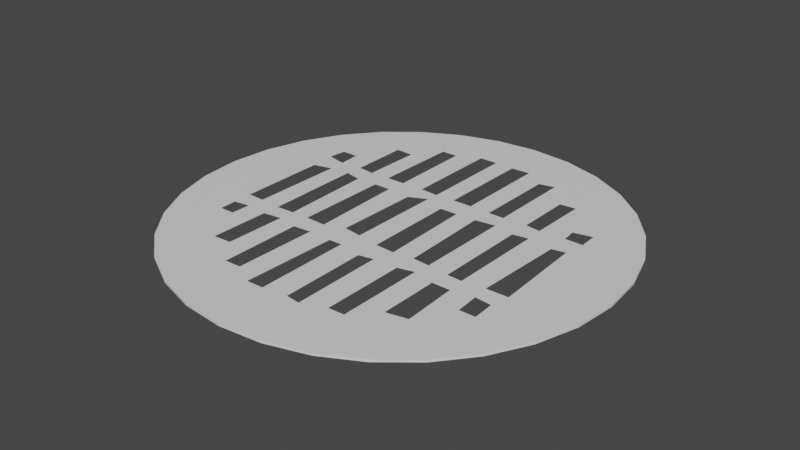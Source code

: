 # Source: pothole.blend  (saved by Blender 2.91.10; exported with 4.5.12 LTS)
import bpy
from mathutils import Matrix  # noqa: F401  (used for matrix-valued properties, if any)

bpy.ops.wm.read_factory_settings(use_empty=True)
scene = bpy.context.scene
scene.name = 'Scene'

# ---- collections
col_collection = bpy.data.collections.new('Collection'); scene.collection.children.link(col_collection)

# ---- materials (node trees are filled in below, after node groups)
mat_materialmanhole = bpy.data.materials.new('MaterialManHole')
mat_materialmanhole.use_transparent_shadow = False

# ---- material node trees
mat_materialmanhole.use_nodes = True; mat_materialmanhole.node_tree.nodes.clear()
_N = mat_materialmanhole.node_tree.nodes; _L = mat_materialmanhole.node_tree.links
n0 = _N.new('ShaderNodeBsdfPrincipled'); n0.name = 'Principled BSDF'; n0.location = (10, 300)
n0.distribution = 'GGX'
n0.subsurface_method = 'BURLEY'
n0.inputs[3].default_value = 1.45
n0.inputs[27].default_value = (0.0, 0.0, 0.0, 1.0)
n0.inputs[28].default_value = 1.0
n1 = _N.new('ShaderNodeOutputMaterial'); n1.name = 'Material Output'; n1.location = (300, 300)
_L.new(n0.outputs[0], n1.inputs[0])
n1.is_active_output = True

# ---- world
world_world = bpy.data.worlds.new('World'); scene.world = world_world
world_world.use_nodes = True; world_world.node_tree.nodes.clear()
_N = world_world.node_tree.nodes; _L = world_world.node_tree.links
n0 = _N.new('ShaderNodeOutputWorld'); n0.name = 'World Output'; n0.location = (300, 300)
n1 = _N.new('ShaderNodeBackground'); n1.name = 'Background'; n1.location = (10, 300)
n1.inputs[0].default_value = (0.05088, 0.05088, 0.05088, 1.0)
_L.new(n1.outputs[0], n0.inputs[0])
n0.is_active_output = True
world_world.color = (0.05088, 0.05088, 0.05088)
world_world.use_sun_shadow = False
world_world.sun_shadow_jitter_overblur = 0.0

# ---- meshes
me_cylinder = bpy.data.meshes.new('Cylinder')
me_cylinder.from_pydata([(-4.005e-09, 1.052, -1.0), (-4.005e-09, 1.052, -0.9889), (0.2053, 1.032, -1.0), (0.2053, 1.032, -0.9889), (0.4027, 0.9723, -1.0), (0.4027, 0.9723, -0.9889), (0.5847, 0.875, -1.0), (0.5847, 0.875, -0.9889), (0.7442, 0.7442, -1.0), (0.7442, 0.7442, -0.9889), (0.875, 0.5847, -1.0), (0.875, 0.5847, -0.9889), (0.9723, 0.4027, -1.0), (0.9723, 0.4027, -0.9889), (1.032, 0.2053, -1.0), (1.032, 0.2053, -0.9889), (1.052, 6.483e-08, -1.0), (1.052, 6.483e-08, -0.9889), (1.032, -0.2053, -1.0), (1.032, -0.2053, -0.9889), (0.9723, -0.4027, -1.0), (0.9723, -0.4027, -0.9889), (0.875, -0.5847, -1.0), (0.875, -0.5847, -0.9889), (0.7442, -0.7442, -1.0), (0.7442, -0.7442, -0.9889), (0.5847, -0.875, -1.0), (0.5847, -0.875, -0.9889), (0.4027, -0.9723, -1.0), (0.4027, -0.9723, -0.9889), (0.2053, -1.032, -1.0), (0.2053, -1.032, -0.9889), (-3.469e-07, -1.052, -1.0), (-3.469e-07, -1.052, -0.9889), (-0.2053, -1.032, -1.0), (-0.2053, -1.032, -0.9889), (-0.4027, -0.9723, -1.0), (-0.4027, -0.9723, -0.9889), (-0.5847, -0.875, -1.0), (-0.5847, -0.875, -0.9889), (-0.7442, -0.7442, -1.0), (-0.7442, -0.7442, -0.9889), (-0.875, -0.5847, -1.0), (-0.875, -0.5847, -0.9889), (-0.9723, -0.4027, -1.0), (-0.9723, -0.4027, -0.9889), (-1.032, -0.2053, -1.0), (-1.032, -0.2053, -0.9889), (-1.052, 1.002e-06, -1.0), (-1.052, 1.002e-06, -0.9889), (-1.032, 0.2053, -1.0), (-1.032, 0.2053, -0.9889), (-0.9723, 0.4027, -1.0), (-0.9723, 0.4027, -0.9889), (-0.875, 0.5847, -1.0), (-0.875, 0.5847, -0.9889), (-0.7442, 0.7442, -1.0), (-0.7442, 0.7442, -0.9889), (-0.5847, 0.875, -1.0), (-0.5847, 0.875, -0.9889), (-0.4027, 0.9723, -1.0), (-0.4027, 0.9723, -0.9889), (-0.2053, 1.032, -1.0), (-0.2053, 1.032, -0.9889), (-0.1481, 0.8005, -0.9889), (-0.1481, 0.3341, -0.9889), (-0.05673, 0.3278, -0.9889), (-0.05673, 0.8005, -0.9889), (-0.1481, 0.7911, -0.9889), (0.03709, 0.3346, -0.9889), (0.1331, 0.3416, -0.9889), (0.1331, 0.3356, -0.9889), (0.03782, 0.7974, -0.9889), (0.1335, 0.8032, -0.9889), (0.2343, 0.349, -0.9889), (0.313, 0.3547, -0.9889), (0.2342, 0.3327, -0.9889), (0.313, 0.3327, -0.9889), (0.2364, 0.731, -0.9889), (0.313, 0.7485, -0.9889), (0.429, 0.3632, -0.9889), (0.504, 0.3686, -0.9889), (0.429, 0.3392, -0.9889), (0.5034, 0.3305, -0.9889), (0.429, 0.6106, -0.9889), (0.5078, 0.6172, -0.9889), (0.6225, 0.3773, -0.9889), (0.7125, 0.3838, -0.9889), (0.626, 0.3392, -0.9889), (0.7135, 0.3392, -0.9889), (0.6194, 0.4115, -0.9889), (0.7113, 0.4312, -0.9889), (-0.2605, 0.7463, -0.9889), (-0.2561, 0.3305, -0.9889), (-0.348, 0.3283, -0.9889), (-0.3414, 0.7463, -0.9889), (-0.4441, 0.3398, -0.9889), (-0.5276, 0.3497, -0.9889), (-0.4399, 0.615, -0.9889), (-0.5297, 0.6194, -0.9889), (-0.4443, 0.3239, -0.9889), (-0.5275, 0.3327, -0.9889), (-0.635, 0.3625, -0.9889), (-0.727, 0.3735, -0.9889), (-0.6391, 0.429, -0.9889), (-0.7201, 0.429, -0.9889), (-0.6325, 0.3217, -0.9889), (-0.731, 0.3414, -0.9889), (-0.7223, 0.218, -0.9889), (-0.7196, -0.2127, -0.9889), (-0.633, -0.2154, -0.9889), (-0.6303, 0.2416, -0.9889), (-0.5342, 0.2518, -0.9889), (-0.5279, -0.2232, -0.9889), (-0.436, -0.218, -0.9889), (-0.4517, 0.2338, -0.9889), (-0.3493, 0.239, -0.9889), (-0.3519, -0.2154, -0.9889), (-0.2495, -0.218, -0.9889), (-0.2653, 0.239, -0.9889), (-0.1473, 0.2204, -0.9889), (-0.155, -0.1812, -0.9889), (-0.06303, -0.1944, -0.9889), (-0.06041, 0.2731, -0.9889), (-0.1471, 0.2311, -0.9889), (0.04465, 0.2311, -0.9889), (0.04728, -0.2127, -0.9889), (0.1445, -0.218, -0.9889), (0.1313, 0.2338, -0.9889), (0.2285, 0.239, -0.9889), (0.2416, -0.2049, -0.9889), (0.3257, -0.2101, -0.9889), (0.3283, 0.2521, -0.9889), (0.4307, 0.2311, -0.9889), (0.4307, -0.2232, -0.9889), (0.5043, -0.2259, -0.9889), (0.5069, 0.2443, -0.9889), (0.6303, 0.2259, -0.9889), (0.612, -0.2127, -0.9889), (0.7196, -0.2101, -0.9889), (0.696, 0.239, -0.9889), (-0.717, -0.3073, -0.9889), (-0.7144, -0.3913, -0.9889), (-0.6408, -0.3913, -0.9889), (-0.6382, -0.2942, -0.9889), (-0.5305, -0.3047, -0.9889), (-0.5332, -0.5936, -0.9889), (-0.4439, -0.5883, -0.9889), (-0.4386, -0.2915, -0.9889), (-0.3388, -0.3099, -0.9889), (-0.3362, -0.7091, -0.9889), (-0.2548, -0.7065, -0.9889), (-0.2495, -0.302, -0.9889), (-0.1341, -0.3115, -0.9889), (-0.06812, -0.317, -0.9889), (-0.06829, -0.302, -0.9889), (-0.1339, -0.3047, -0.9889), (-0.1471, -0.7669, -0.9889), (-0.06303, -0.7643, -0.9889), (0.04874, -0.3266, -0.9889), (0.1211, -0.3326, -0.9889), (0.1208, -0.3125, -0.9889), (0.05515, -0.7485, -0.9889), (0.1261, -0.7564, -0.9889), (0.2747, -0.2973, -0.9889), (0.3178, -0.3038, -0.9889), (0.2384, -0.3065, -0.9889), (0.3178, -0.3169, -0.9889), (0.2385, -0.3423, -0.9889), (0.3178, -0.3488, -0.9889), (0.239, -0.7118, -0.9889), (0.3178, -0.7091, -0.9889), (0.3178, -0.2863, -0.9889), (0.4227, -0.3574, -0.9889), (0.5149, -0.365, -0.9889), (0.4227, -0.3306, -0.9889), (0.5138, -0.3426, -0.9889), (0.4227, -0.3196, -0.9889), (0.5133, -0.3333, -0.9889), (0.4229, -0.5988, -0.9889), (0.5253, -0.5778, -0.9889), (0.5122, -0.3099, -0.9889), (0.4202, -0.3099, -0.9889), (0.6255, -0.3742, -0.9889), (0.7052, -0.3807, -0.9889), (0.6221, -0.3246, -0.9889), (0.7034, -0.3427, -0.9889), (0.6243, -0.3571, -0.9889), (0.7046, -0.3676, -0.9889), (0.6238, -0.35, -0.9889), (0.7043, -0.3622, -0.9889), (0.7013, -0.2994, -0.9889), (0.6198, -0.2915, -0.9889), (0.6277, -0.4071, -0.9889), (0.7065, -0.4071, -0.9889)], [], [(0, 1, 3, 2), (2, 3, 5, 4), (4, 5, 7, 6), (6, 7, 9, 8), (8, 9, 11, 10), (10, 11, 13, 12), (12, 13, 15, 14), (14, 15, 17, 16), (16, 17, 19, 18), (18, 19, 21, 20), (20, 21, 23, 22), (22, 23, 25, 24), (24, 25, 27, 26), (26, 27, 29, 28), (28, 29, 31, 30), (30, 31, 33, 32), (32, 33, 35, 34), (34, 35, 37, 36), (36, 37, 39, 38), (38, 39, 41, 40), (40, 41, 43, 42), (42, 43, 45, 44), (44, 45, 47, 46), (46, 47, 49, 48), (48, 49, 51, 50), (50, 51, 53, 52), (52, 53, 55, 54), (54, 55, 57, 56), (56, 57, 59, 58), (58, 59, 61, 60), (3, 1, 63, 61, 59, 68, 64, 67, 66, 69, 72, 73, 70, 74, 78, 79, 75, 80, 84, 85, 81, 86, 90, 91, 87, 13, 11, 9, 7, 5), (60, 61, 63, 62), (62, 63, 1, 0), (13, 87, 89, 88, 132, 131, 130, 129, 125, 128, 127, 134, 133, 136), (53, 103, 105, 104, 102, 97, 99, 98, 96, 94, 95, 92, 93, 65, 64, 68, 59, 57, 55), (51, 108, 111, 112, 76, 74, 70, 71, 69, 66, 65, 93, 94, 96, 100, 101, 97, 102, 106, 107, 103, 53), (21, 188, 184), (21, 190, 188), (118, 121, 120, 119), (119, 120, 124, 123, 82, 80, 75, 77, 76, 112, 115, 114, 117, 116), (21, 186, 190), (125, 129, 132, 88, 86, 81, 83, 82, 123), (135, 134, 127, 185, 192, 191, 186, 21, 19, 139, 138), (137, 140, 139, 19, 17, 15, 13, 136, 135, 138), (45, 141, 144, 114, 113, 112, 111, 110, 109, 108, 51, 49, 47), (41, 146, 145, 148, 114, 144, 143, 142, 141, 45, 43), (151, 150, 149, 148, 147, 146, 41, 39, 37, 35, 33, 31, 29, 27, 25, 23, 21, 184, 194, 193, 183, 174, 180, 179, 173, 169, 171, 170, 168, 160, 163, 162, 159, 154, 158, 157, 153, 152), (168, 166, 114, 148, 149, 152, 153, 156, 155, 154, 159, 161, 160), (166, 164, 118, 117, 114), (173, 175, 167, 169), (175, 177, 165, 167), (183, 187, 176, 174), (189, 185, 127, 126, 125, 123, 122, 121, 118, 164, 172, 165, 177, 182, 181, 178), (187, 189, 178, 176)])
_uv = me_cylinder.uv_layers.new(name='UVMap')
_uv.uv.foreach_set('vector', [1.0, 0.5, 1.0, 1.0, 0.9688, 1.0, 0.9688, 0.5, 0.9688, 0.5, 0.9688, 1.0, 0.9375, 1.0, 0.9375, 0.5, 0.9375, 0.5, 0.9375, 1.0, 0.9062, 1.0, 0.9062, 0.5, 0.9062, 0.5, 0.9062, 1.0, 0.875, 1.0, 0.875, 0.5, 0.875, 0.5, 0.875, 1.0, 0.8438, 1.0, 0.8438, 0.5, 0.8438, 0.5, 0.8438, 1.0, 0.8125, 1.0, 0.8125, 0.5, 0.8125, 0.5, 0.8125, 1.0, 0.7812, 1.0, 0.7812, 0.5, 0.7812, 0.5, 0.7812, 1.0, 0.75, 1.0, 0.75, 0.5, 0.75, 0.5, 0.75, 1.0, 0.7188, 1.0, 0.7188, 0.5, 0.7188, 0.5, 0.7188, 1.0, 0.6875, 1.0, 0.6875, 0.5, 0.6875, 0.5, 0.6875, 1.0, 0.6562, 1.0, 0.6562, 0.5, 0.6562, 0.5, 0.6562, 1.0, 0.625, 1.0, 0.625, 0.5, 0.625, 0.5, 0.625, 1.0, 0.5938, 1.0, 0.5938, 0.5, 0.5938, 0.5, 0.5938, 1.0, 0.5625, 1.0, 0.5625, 0.5, 0.5625, 0.5, 0.5625, 1.0, 0.5312, 1.0, 0.5312, 0.5, 0.5312, 0.5, 0.5312, 1.0, 0.5, 1.0, 0.5, 0.5, 0.5, 0.5, 0.5, 1.0, 0.4688, 1.0, 0.4688, 0.5, 0.4688, 0.5, 0.4688, 1.0, 0.4375, 1.0, 0.4375, 0.5, 0.4375, 0.5, 0.4375, 1.0, 0.4062, 1.0, 0.4062, 0.5, 0.4062, 0.5, 0.4062, 1.0, 0.375, 1.0, 0.375, 0.5, 0.375, 0.5, 0.375, 1.0, 0.3438, 1.0, 0.3438, 0.5, 0.3438, 0.5, 0.3438, 1.0, 0.3125, 1.0, 0.3125, 0.5, 0.3125, 0.5, 0.3125, 1.0, 0.2812, 1.0, 0.2812, 0.5, 0.2812, 0.5, 0.2812, 1.0, 0.25, 1.0, 0.25, 0.5, 0.25, 0.5, 0.25, 1.0, 0.2188, 1.0, 0.2188, 0.5, 0.2188, 0.5, 0.2188, 1.0, 0.1875, 1.0, 0.1875, 0.5, 0.1875, 0.5, 0.1875, 1.0, 0.1562, 1.0, 0.1562, 0.5, 0.1562, 0.5, 0.1562, 1.0, 0.125, 1.0, 0.125, 0.5, 0.125, 0.5, 0.125, 1.0, 0.09375, 1.0, 0.09375, 0.5, 0.09375, 0.5, 0.09375, 1.0, 0.0625, 1.0, 0.0625, 0.5, 0.2968, 0.4854, 0.25, 0.49, 0.2032, 0.4854, 0.1582, 0.4717, 0.1167, 0.4496, 0.2162, 0.4304, 0.2162, 0.4326, 0.2371, 0.4326, 0.2371, 0.3248, 0.2585, 0.3263, 0.2586, 0.4318, 0.2804, 0.4332, 0.2804, 0.3279, 0.3034, 0.3296, 0.3039, 0.4167, 0.3214, 0.4207, 0.3214, 0.3309, 0.3478, 0.3328, 0.3478, 0.3893, 0.3658, 0.3908, 0.3649, 0.3341, 0.392, 0.336, 0.3913, 0.3438, 0.4122, 0.3483, 0.4125, 0.3375, 0.4717, 0.3418, 0.4496, 0.3833, 0.4197, 0.4197, 0.3833, 0.4496, 0.3418, 0.4717, 0.0625, 0.5, 0.0625, 1.0, 0.03125, 1.0, 0.03125, 0.5, 0.03125, 0.5, 0.03125, 1.0, 0.0, 1.0, 0.0, 0.5, 0.4717, 0.3418, 0.4125, 0.3375, 0.4127, 0.3274, 0.3928, 0.3274, 0.3249, 0.3075, 0.3243, 0.2021, 0.3051, 0.2033, 0.3021, 0.3045, 0.2602, 0.3027, 0.2799, 0.3033, 0.2829, 0.2003, 0.3482, 0.1991, 0.3482, 0.3027, 0.3656, 0.3057, 0.02827, 0.3418, 0.0842, 0.3352, 0.08579, 0.3478, 0.1043, 0.3478, 0.1052, 0.3327, 0.1297, 0.3298, 0.1292, 0.3913, 0.1497, 0.3903, 0.1487, 0.3275, 0.1706, 0.3249, 0.1721, 0.4202, 0.1906, 0.4202, 0.1916, 0.3254, 0.2162, 0.3262, 0.2162, 0.4326, 0.2162, 0.4304, 0.1167, 0.4496, 0.08029, 0.4197, 0.05045, 0.3833, 0.01461, 0.2968, 0.08529, 0.2997, 0.1062, 0.3051, 0.1282, 0.3074, 0.3034, 0.3259, 0.3034, 0.3296, 0.2804, 0.3279, 0.2804, 0.3265, 0.2585, 0.3263, 0.2371, 0.3248, 0.2162, 0.3262, 0.1916, 0.3254, 0.1706, 0.3249, 0.1487, 0.3275, 0.1487, 0.3239, 0.1297, 0.3259, 0.1297, 0.3298, 0.1052, 0.3327, 0.1058, 0.3234, 0.08329, 0.3279, 0.0842, 0.3352, 0.02827, 0.3418, 0.4717, 0.1582, 0.4107, 0.1662, 0.4108, 0.1632, 0.4717, 0.1582, 0.4106, 0.1674, 0.4107, 0.1662, 0.1931, 0.2003, 0.2147, 0.2087, 0.2164, 0.3003, 0.1895, 0.3045, 0.1895, 0.3045, 0.2164, 0.3003, 0.2165, 0.3027, 0.2362, 0.3123, 0.3478, 0.3274, 0.3478, 0.3328, 0.3214, 0.3309, 0.3214, 0.3259, 0.3034, 0.3259, 0.1282, 0.3074, 0.147, 0.3033, 0.1506, 0.2003, 0.1697, 0.2009, 0.1703, 0.3045, 0.4717, 0.1582, 0.4104, 0.1718, 0.4106, 0.1674, 0.2602, 0.3027, 0.3021, 0.3045, 0.3249, 0.3075, 0.3928, 0.3274, 0.392, 0.336, 0.3649, 0.3341, 0.3648, 0.3254, 0.3478, 0.3274, 0.2362, 0.3123, 0.365, 0.1985, 0.3482, 0.1991, 0.2829, 0.2003, 0.3919, 0.176, 0.3914, 0.1835, 0.4099, 0.1817, 0.4104, 0.1718, 0.4717, 0.1582, 0.4854, 0.2032, 0.4141, 0.2021, 0.3896, 0.2015, 0.3938, 0.3015, 0.4087, 0.3045, 0.4141, 0.2021, 0.4854, 0.2032, 0.49, 0.25, 0.4854, 0.2968, 0.4717, 0.3418, 0.3656, 0.3057, 0.365, 0.1985, 0.3896, 0.2015, 0.02827, 0.1582, 0.08648, 0.1799, 0.1045, 0.1829, 0.1506, 0.2003, 0.1296, 0.1991, 0.1282, 0.3074, 0.1062, 0.3051, 0.1057, 0.2009, 0.08589, 0.2015, 0.08529, 0.2997, 0.01461, 0.2968, 0.01, 0.25, 0.01461, 0.2032, 0.08029, 0.08029, 0.1284, 0.1146, 0.129, 0.1805, 0.15, 0.1835, 0.1506, 0.2003, 0.1045, 0.1829, 0.1039, 0.1608, 0.08708, 0.1608, 0.08648, 0.1799, 0.02827, 0.1582, 0.05045, 0.1167, 0.1919, 0.08888, 0.1733, 0.08828, 0.1727, 0.1793, 0.15, 0.1835, 0.1488, 0.1158, 0.1284, 0.1146, 0.08029, 0.08029, 0.1167, 0.05045, 0.1582, 0.02827, 0.2032, 0.01461, 0.25, 0.01, 0.2968, 0.01461, 0.3418, 0.02827, 0.3833, 0.05045, 0.4197, 0.08029, 0.4496, 0.1167, 0.4717, 0.1582, 0.4108, 0.1632, 0.4111, 0.1572, 0.3932, 0.1572, 0.3926, 0.1647, 0.3674, 0.1668, 0.3698, 0.1182, 0.3464, 0.1134, 0.3464, 0.1685, 0.3225, 0.1705, 0.3225, 0.08828, 0.3045, 0.08768, 0.3044, 0.1719, 0.2776, 0.1742, 0.2788, 0.0775, 0.2626, 0.0793, 0.2611, 0.1755, 0.2345, 0.1777, 0.2356, 0.0757, 0.2165, 0.0751, 0.2194, 0.179, 0.1931, 0.1811, 0.3044, 0.1719, 0.3044, 0.1801, 0.1506, 0.2003, 0.15, 0.1835, 0.1727, 0.1793, 0.1931, 0.1811, 0.2194, 0.179, 0.2195, 0.1805, 0.2344, 0.1811, 0.2345, 0.1777, 0.2611, 0.1755, 0.2776, 0.1787, 0.2776, 0.1742, 0.3044, 0.1801, 0.3126, 0.1822, 0.1931, 0.2003, 0.1697, 0.2009, 0.1506, 0.2003, 0.3464, 0.1685, 0.3464, 0.1746, 0.3225, 0.1777, 0.3225, 0.1705, 0.3464, 0.1746, 0.3464, 0.1771, 0.3225, 0.1807, 0.3225, 0.1777, 0.3926, 0.1647, 0.3924, 0.1686, 0.3672, 0.1719, 0.3674, 0.1668, 0.3923, 0.1702, 0.3919, 0.176, 0.2829, 0.2003, 0.2608, 0.2015, 0.2602, 0.3027, 0.2362, 0.3123, 0.2356, 0.2057, 0.2147, 0.2087, 0.1931, 0.2003, 0.3126, 0.1822, 0.3225, 0.1847, 0.3225, 0.1807, 0.3464, 0.1771, 0.3458, 0.1793, 0.3668, 0.1793, 0.3671, 0.174, 0.3924, 0.1686, 0.3923, 0.1702, 0.3671, 0.174, 0.3672, 0.1719])
me_cylinder.materials.append(mat_materialmanhole)
me_cylinder.use_remesh_fix_poles = True
me_cylinder.use_remesh_preserve_attributes = False
me_cylinder.use_mirror_vertex_groups = False
me_cylinder.update()

# ---- objects
ob_cylinder = bpy.data.objects.new('Cylinder', me_cylinder)

# ---- transforms, parenting, visibility, modifiers, constraints
ob_cylinder.location = (0.0, 0.0, 0.2844)
ob_cylinder.scale = (0.2803, 0.2803, 0.2803)
ob_cylinder.lineart.crease_threshold = 0.0

# ---- collection membership
col_collection.objects.link(ob_cylinder)

# ---- scene / render settings (as saved in the file)
scene.frame_start = 1; scene.frame_end = 250; scene.frame_set(1)
scene.render.engine = 'BLENDER_EEVEE_NEXT'
scene.cycles.use_denoising = False
scene.cycles.samples = 128
scene.cycles.sampling_pattern = 'TABULATED_SOBOL'
scene.cycles.use_adaptive_sampling = False
scene.cycles.use_light_tree = False
scene.view_settings.view_transform = 'Filmic'
bpy.context.view_layer.update()

# ---- added for rendering (the .blend has no active camera and no usable light): camera, sun
cam_auto = bpy.data.cameras.new('AutoCamera')
cam_auto.lens = 50.0
cam_auto.sensor_width = 36.0
cam_auto.clip_end = 1000.0
ob_auto_camera = bpy.data.objects.new('AutoCamera', cam_auto)
scene.collection.objects.link(ob_auto_camera)
ob_auto_camera.location = (0.771856, -0.926227, 0.623146)
ob_auto_camera.rotation_euler = (1.09748, -7.21219e-08, 0.694738)
scene.camera = ob_auto_camera
light_auto_sun = bpy.data.lights.new('AutoSun', 'SUN')
light_auto_sun.energy = 3.0
light_auto_sun.angle = 0.0523599
ob_auto_sun = bpy.data.objects.new('AutoSun', light_auto_sun)
scene.collection.objects.link(ob_auto_sun)
ob_auto_sun.rotation_euler = (0.872665, 0.174533, 0.523599)
bpy.context.view_layer.update()
